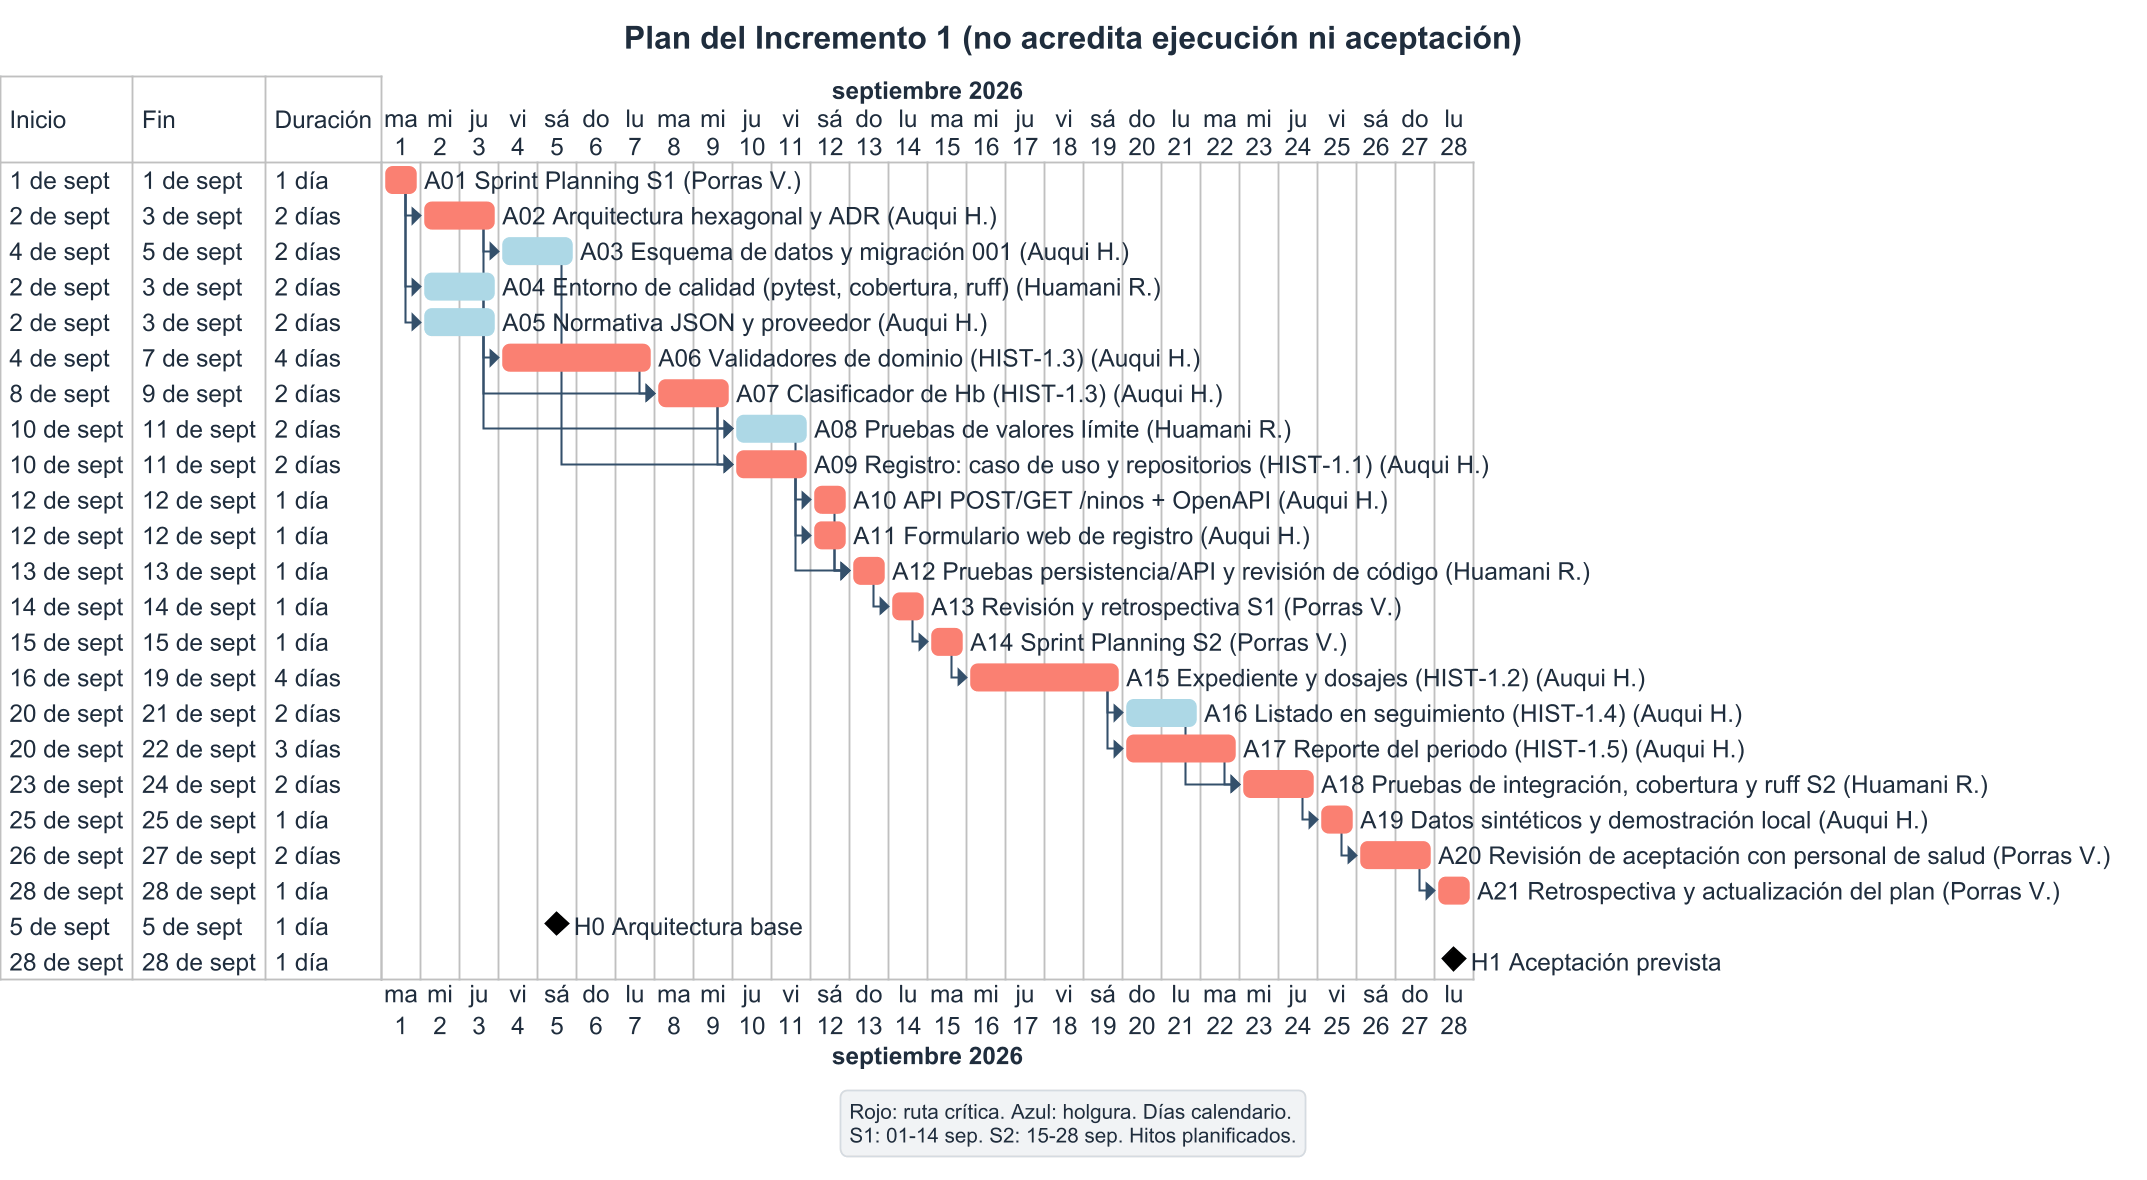

The diagram above was rendered by PlantUML. Its source (embedded in the PNG):
@startgantt 32_s34_gantt_incremento1
skinparamlocked dpi 180
!include _tema.puml
title Plan del Incremento 1 (no acredita ejecución ni aceptación)
Project starts 2026-09-01
printscale daily
language es
[A01 Sprint Planning S1 (Porras V.)] as [A01] starts 2026-09-01
[A01] ends 2026-09-01
[A01] is colored in Salmon
[A02 Arquitectura hexagonal y ADR (Auqui H.)] as [A02] starts 2026-09-02
[A02] ends 2026-09-03
[A02] is colored in Salmon
[A01] -> [A02]
[A03 Esquema de datos y migración 001 (Auqui H.)] as [A03] starts 2026-09-04
[A03] ends 2026-09-05
[A03] is colored in LightBlue
[A02] -> [A03]
[A04 Entorno de calidad (pytest, cobertura, ruff) (Huamani R.)] as [A04] starts 2026-09-02
[A04] ends 2026-09-03
[A04] is colored in LightBlue
[A01] -> [A04]
[A05 Normativa JSON y proveedor (Auqui H.)] as [A05] starts 2026-09-02
[A05] ends 2026-09-03
[A05] is colored in LightBlue
[A01] -> [A05]
[A06 Validadores de dominio (HIST-1.3) (Auqui H.)] as [A06] starts 2026-09-04
[A06] ends 2026-09-07
[A06] is colored in Salmon
[A02] -> [A06]
[A07 Clasificador de Hb (HIST-1.3) (Auqui H.)] as [A07] starts 2026-09-08
[A07] ends 2026-09-09
[A07] is colored in Salmon
[A05] -> [A07]
[A06] -> [A07]
[A08 Pruebas de valores límite (Huamani R.)] as [A08] starts 2026-09-10
[A08] ends 2026-09-11
[A08] is colored in LightBlue
[A04] -> [A08]
[A07] -> [A08]
[A09 Registro: caso de uso y repositorios (HIST-1.1) (Auqui H.)] as [A09] starts 2026-09-10
[A09] ends 2026-09-11
[A09] is colored in Salmon
[A03] -> [A09]
[A07] -> [A09]
[A10 API POST/GET /ninos + OpenAPI (Auqui H.)] as [A10] starts 2026-09-12
[A10] ends 2026-09-12
[A10] is colored in Salmon
[A09] -> [A10]
[A11 Formulario web de registro (Auqui H.)] as [A11] starts 2026-09-12
[A11] ends 2026-09-12
[A11] is colored in Salmon
[A09] -> [A11]
[A12 Pruebas persistencia/API y revisión de código (Huamani R.)] as [A12] starts 2026-09-13
[A12] ends 2026-09-13
[A12] is colored in Salmon
[A08] -> [A12]
[A10] -> [A12]
[A11] -> [A12]
[A13 Revisión y retrospectiva S1 (Porras V.)] as [A13] starts 2026-09-14
[A13] ends 2026-09-14
[A13] is colored in Salmon
[A12] -> [A13]
[A14 Sprint Planning S2 (Porras V.)] as [A14] starts 2026-09-15
[A14] ends 2026-09-15
[A14] is colored in Salmon
[A13] -> [A14]
[A15 Expediente y dosajes (HIST-1.2) (Auqui H.)] as [A15] starts 2026-09-16
[A15] ends 2026-09-19
[A15] is colored in Salmon
[A14] -> [A15]
[A16 Listado en seguimiento (HIST-1.4) (Auqui H.)] as [A16] starts 2026-09-20
[A16] ends 2026-09-21
[A16] is colored in LightBlue
[A15] -> [A16]
[A17 Reporte del periodo (HIST-1.5) (Auqui H.)] as [A17] starts 2026-09-20
[A17] ends 2026-09-22
[A17] is colored in Salmon
[A15] -> [A17]
[A18 Pruebas de integración, cobertura y ruff S2 (Huamani R.)] as [A18] starts 2026-09-23
[A18] ends 2026-09-24
[A18] is colored in Salmon
[A16] -> [A18]
[A17] -> [A18]
[A19 Datos sintéticos y demostración local (Auqui H.)] as [A19] starts 2026-09-25
[A19] ends 2026-09-25
[A19] is colored in Salmon
[A18] -> [A19]
[A20 Revisión de aceptación con personal de salud (Porras V.)] as [A20] starts 2026-09-26
[A20] ends 2026-09-27
[A20] is colored in Salmon
[A19] -> [A20]
[A21 Retrospectiva y actualización del plan (Porras V.)] as [A21] starts 2026-09-28
[A21] ends 2026-09-28
[A21] is colored in Salmon
[A20] -> [A21]
[H0 Arquitectura base] happens 2026-09-05
[H1 Aceptación prevista] happens 2026-09-28
legend bottom
Rojo: ruta crítica. Azul: holgura. Días calendario.
S1: 01-14 sep. S2: 15-28 sep. Hitos planificados.
endlegend
@endgantt